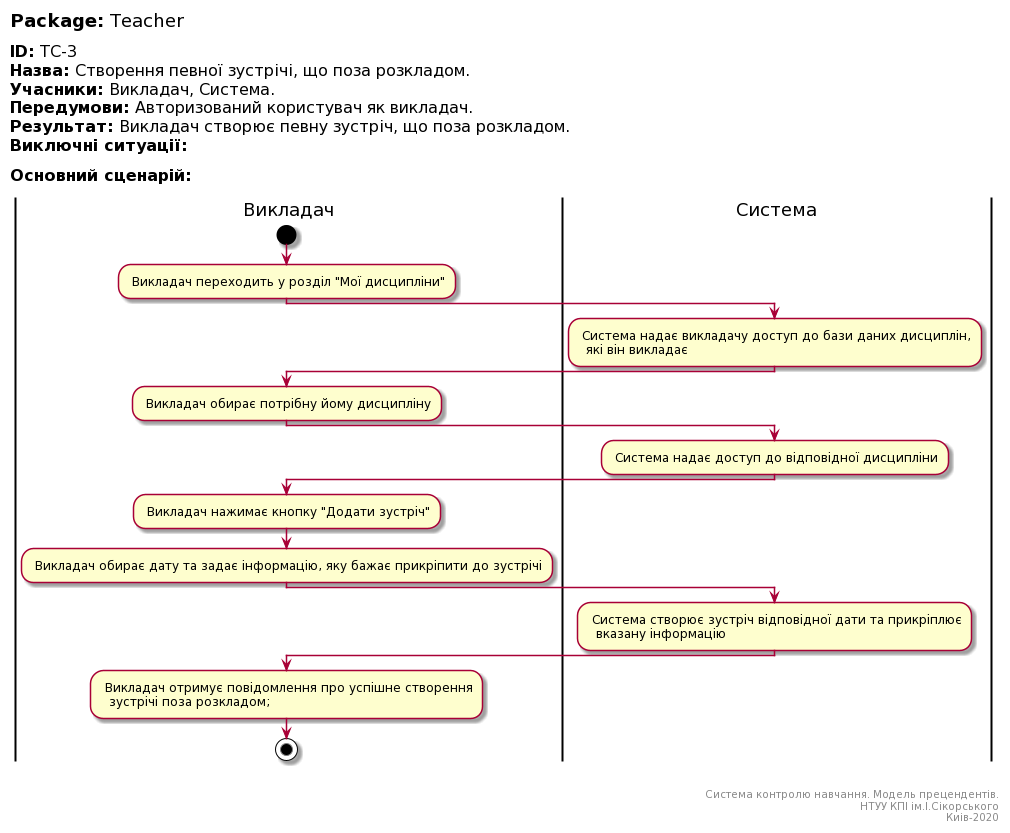

The diagram above was rendered by PlantUML. Its source (embedded in the PNG):
@startuml
left header
<font color=000 size=18><b>Package:</b> Teacher

<font color=000 size=16><b>ID:</b> TC-3
<font color=000 size=16><b>Назва:</b> Cтворення певної зустрічі, що поза розкладом.
<font color=000 size=16><b>Учасники:</b> Викладач, Система.
<font color=000 size=16><b>Передумови:</b> Авторизований користувач як викладач.
<font color=000 size=16><b>Результат:</b> Викладач створює певну зустріч, що поза розкладом.
<font color=000 size=16><b>Виключні ситуації:</b>

<font color=000 size=16><b>Основний сценарій:</b>

end header

|Викладач|
start
: Викладач переходить у розділ "Мої дисципліни";

|Система|
: Система надає викладачу доступ до бази даних дисциплін, 
  які він викладає;
   
|Викладач|
: Викладач обирає потрібну йому дисципліну;   

|Система|
: Система надає доступ до відповідної дисципліни;

|Викладач|
: Викладач нажимає кнопку "Додати зустріч";   

: Викладач обирає дату та задає інформацію, яку бажає прикріпити до зустрічі;

|Система|
: Система створює зустріч відповідної дати та прикріплює
  вказану інформацію;

|Викладач|
: Викладач отримує повідомлення про успішне створення
  зустрічі поза розкладом;  
  
stop;

right footer


Система контролю навчання. Модель прецендентів.
НТУУ КПІ ім.І.Сікорського
Киів-2020
end footer
@enduml